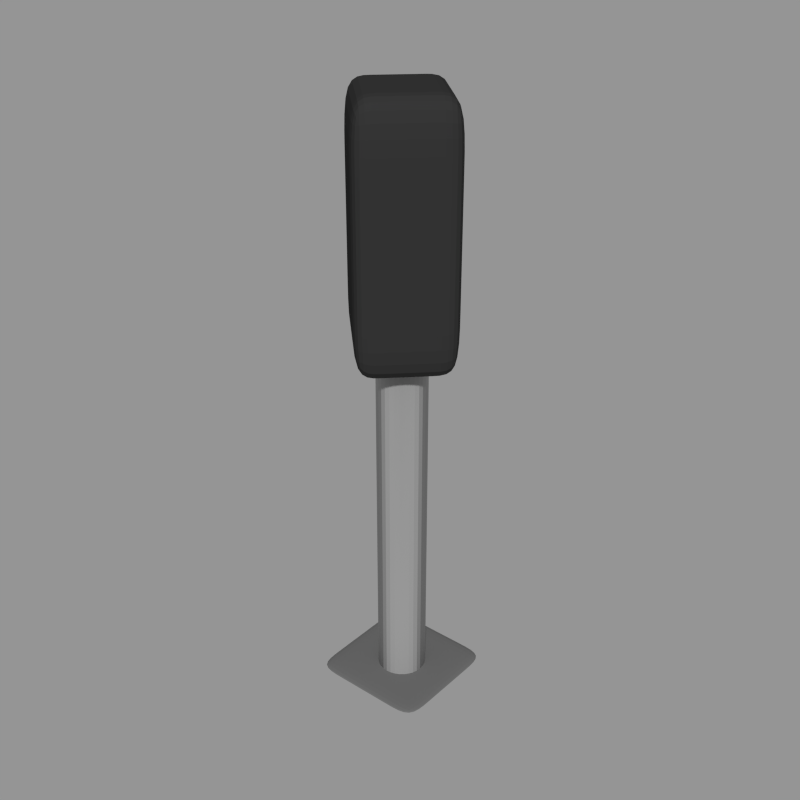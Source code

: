 # Source: signal_light.blend  (saved by Blender 2.70.0; exported with 4.5.12 LTS)
import bpy
from mathutils import Matrix  # noqa: F401  (used for matrix-valued properties, if any)

bpy.ops.wm.read_factory_settings(use_empty=True)
scene = bpy.context.scene
scene.name = 'Scene'

# ---- collections
col_collection_1 = bpy.data.collections.new('Collection 1'); scene.collection.children.link(col_collection_1)
col_collection_11 = bpy.data.collections.new('Collection 11'); scene.collection.children.link(col_collection_11)

# ---- materials (node trees are filled in below, after node groups)
mat_material = bpy.data.materials.new('Material')
mat_material.alpha_threshold = 0.0
mat_material.diffuse_color = (0.4564, 0.4564, 0.4564, 1.0)
mat_material.roughness = 0.5
mat_material.line_color = (0.0, 0.0, 0.0, 1.0)
mat_base = bpy.data.materials.new('base')
mat_base.alpha_threshold = 0.0
mat_base.diffuse_color = (0.1329, 0.1329, 0.1329, 1.0)
mat_base.roughness = 0.5
mat_base.line_color = (0.0, 0.0, 0.0, 1.0)
mat_box = bpy.data.materials.new('box')
mat_box.alpha_threshold = 0.0
mat_box.diffuse_color = (0.03071, 0.03071, 0.03071, 1.0)
mat_box.roughness = 0.5
mat_box.line_color = (0.0, 0.0, 0.0, 1.0)
mat_signal_red_dim = bpy.data.materials.new('signal_red_dim')
mat_signal_green_dim = bpy.data.materials.new('signal_green_dim')
mat_signal_red_lit = bpy.data.materials.new('signal_red_lit')
mat_signal_green_lit = bpy.data.materials.new('signal_green_lit')

# ---- material node trees
mat_material.use_nodes = True; mat_material.node_tree.nodes.clear()
_N = mat_material.node_tree.nodes; _L = mat_material.node_tree.links
n0 = _N.new('ShaderNodeOutputMaterial'); n0.name = 'Material Output'; n0.location = (300, 300)
n1 = _N.new('ShaderNodeBsdfAnisotropic'); n1.name = 'Glossy BSDF'; n1.location = (100, 300)
n1.distribution = 'BECKMANN'
n1.inputs[0].default_value = (0.4575, 0.4575, 0.4575, 1.0)
n1.inputs[1].default_value = 0.8944
_L.new(n1.outputs[0], n0.inputs[0])
n0.is_active_output = True
mat_base.use_nodes = True; mat_base.node_tree.nodes.clear()
_N = mat_base.node_tree.nodes; _L = mat_base.node_tree.links
n0 = _N.new('ShaderNodeOutputMaterial'); n0.name = 'Material Output'; n0.location = (300, 300)
n1 = _N.new('ShaderNodeBsdfDiffuse'); n1.name = 'Diffuse BSDF'; n1.location = (10, 300)
n1.inputs[0].default_value = (0.1329, 0.1329, 0.1329, 1.0)
_L.new(n1.outputs[0], n0.inputs[0])
n0.is_active_output = True
mat_box.use_nodes = True; mat_box.node_tree.nodes.clear()
_N = mat_box.node_tree.nodes; _L = mat_box.node_tree.links
n0 = _N.new('ShaderNodeOutputMaterial'); n0.name = 'Material Output'; n0.location = (300, 300)
n1 = _N.new('ShaderNodeBsdfDiffuse'); n1.name = 'Diffuse BSDF'; n1.location = (10, 300)
n1.inputs[0].default_value = (0.03106, 0.03106, 0.03106, 1.0)
_L.new(n1.outputs[0], n0.inputs[0])
n0.is_active_output = True

# ---- meshes
me_cylinder = bpy.data.meshes.new('Cylinder')
me_cylinder.from_pydata([(0.0, 0.2, -1.0), (0.0, 0.2, 1.0), (0.03902, 0.1962, -1.0), (0.03902, 0.1962, 1.0), (0.07654, 0.1848, -1.0), (0.07654, 0.1848, 1.0), (0.1111, 0.1663, -1.0), (0.1111, 0.1663, 1.0), (0.1414, 0.1414, -1.0), (0.1414, 0.1414, 1.0), (0.1663, 0.1111, -1.0), (0.1663, 0.1111, 1.0), (0.1848, 0.07654, -1.0), (0.1848, 0.07654, 1.0), (0.1962, 0.03902, -1.0), (0.1962, 0.03902, 1.0), (0.2, 1.51e-08, -1.0), (0.2, 1.51e-08, 1.0), (0.1962, -0.03902, -1.0), (0.1962, -0.03902, 1.0), (0.1848, -0.07654, -1.0), (0.1848, -0.07654, 1.0), (0.1663, -0.1111, -1.0), (0.1663, -0.1111, 1.0), (0.1414, -0.1414, -1.0), (0.1414, -0.1414, 1.0), (0.1111, -0.1663, -1.0), (0.1111, -0.1663, 1.0), (0.07654, -0.1848, -1.0), (0.07654, -0.1848, 1.0), (0.03902, -0.1962, -1.0), (0.03902, -0.1962, 1.0), (-6.517e-08, -0.2, -1.0), (-6.517e-08, -0.2, 1.0), (-0.03902, -0.1962, -1.0), (-0.03902, -0.1962, 1.0), (-0.07654, -0.1848, -1.0), (-0.07654, -0.1848, 1.0), (-0.1111, -0.1663, -1.0), (-0.1111, -0.1663, 1.0), (-0.1414, -0.1414, -1.0), (-0.1414, -0.1414, 1.0), (-0.1663, -0.1111, -1.0), (-0.1663, -0.1111, 1.0), (-0.1848, -0.07654, -1.0), (-0.1848, -0.07654, 1.0), (-0.1962, -0.03902, -1.0), (-0.1962, -0.03902, 1.0), (-0.2, 1.931e-07, -1.0), (-0.2, 1.931e-07, 1.0), (-0.1962, 0.03902, -1.0), (-0.1962, 0.03902, 1.0), (-0.1848, 0.07654, -1.0), (-0.1848, 0.07654, 1.0), (-0.1663, 0.1111, -1.0), (-0.1663, 0.1111, 1.0), (-0.1414, 0.1414, -1.0), (-0.1414, 0.1414, 1.0), (-0.1111, 0.1663, -1.0), (-0.1111, 0.1663, 1.0), (-0.07654, 0.1848, -1.0), (-0.07654, 0.1848, 1.0), (-0.03902, 0.1962, -1.0), (-0.03902, 0.1962, 1.0)], [], [(0, 1, 3, 2), (2, 3, 5, 4), (4, 5, 7, 6), (6, 7, 9, 8), (8, 9, 11, 10), (10, 11, 13, 12), (12, 13, 15, 14), (14, 15, 17, 16), (16, 17, 19, 18), (18, 19, 21, 20), (20, 21, 23, 22), (22, 23, 25, 24), (24, 25, 27, 26), (26, 27, 29, 28), (28, 29, 31, 30), (30, 31, 33, 32), (32, 33, 35, 34), (34, 35, 37, 36), (36, 37, 39, 38), (38, 39, 41, 40), (40, 41, 43, 42), (42, 43, 45, 44), (44, 45, 47, 46), (46, 47, 49, 48), (48, 49, 51, 50), (50, 51, 53, 52), (52, 53, 55, 54), (54, 55, 57, 56), (56, 57, 59, 58), (58, 59, 61, 60), (3, 1, 63, 61, 59, 57, 55, 53, 51, 49, 47, 45, 43, 41, 39, 37, 35, 33, 31, 29, 27, 25, 23, 21, 19, 17, 15, 13, 11, 9, 7, 5), (62, 63, 1, 0), (60, 61, 63, 62), (0, 2, 4, 6, 8, 10, 12, 14, 16, 18, 20, 22, 24, 26, 28, 30, 32, 34, 36, 38, 40, 42, 44, 46, 48, 50, 52, 54, 56, 58, 60, 62)])
me_cylinder.materials.append(mat_material)
me_cylinder.use_remesh_preserve_volume = False
me_cylinder.use_remesh_preserve_attributes = False
me_cylinder.use_mirror_vertex_groups = False
me_cylinder.update()
me_plane_002 = bpy.data.meshes.new('Plane.002')
me_plane_002.from_pydata([(0.7338, -0.7338, 0.0), (-0.7338, -0.7338, 0.0), (0.7338, 0.7338, 0.0), (-0.7338, 0.7338, 0.0), (0.0, -0.7338, 0.0), (0.0, 0.7338, 0.0), (-0.7338, 0.0, 0.0), (0.7338, 0.0, 0.0), (0.0, 0.0, 0.0), (-0.3669, -0.7338, 0.0), (-0.3669, 0.7338, 0.0), (-0.7338, -0.3669, 0.0), (0.7338, 0.3669, 0.0), (0.3669, -0.7338, 0.0), (0.3669, 0.7338, 0.0), (-0.7338, 0.3669, 0.0), (0.7338, -0.3669, 0.0), (0.0, 0.3669, 0.0), (0.0, -0.3669, 0.0), (-0.3669, 0.0, 0.0), (0.3669, 0.0, 0.0), (0.3669, 0.3669, 0.0), (-0.3669, 0.3669, 0.0), (-0.3669, -0.3669, 0.0), (0.3669, -0.3669, 0.0), (0.7338, -0.7338, 0.05451), (-0.7338, -0.7338, 0.05451), (0.7338, 0.7338, 0.05451), (-0.7338, 0.7338, 0.05451), (0.0, -0.7338, 0.05451), (0.0, 0.7338, 0.05451), (-0.7338, 0.0, 0.05451), (0.7338, 0.0, 0.05451), (0.0, 0.0, 0.05451), (-0.3669, -0.7338, 0.05451), (-0.3669, 0.7338, 0.05451), (-0.7338, -0.3669, 0.05451), (0.7338, 0.3669, 0.05451), (0.3669, -0.7338, 0.05451), (0.3669, 0.7338, 0.05451), (-0.7338, 0.3669, 0.05451), (0.7338, -0.3669, 0.05451), (0.0, 0.3669, 0.05451), (0.0, -0.3669, 0.05451), (-0.3669, 0.0, 0.05451), (0.3669, 0.0, 0.05451), (0.3669, 0.3669, 0.05451), (-0.3669, 0.3669, 0.05451), (-0.3669, -0.3669, 0.05451), (0.3669, -0.3669, 0.05451)], [], [(21, 14, 2, 12), (22, 10, 5, 17), (23, 19, 8, 18), (24, 20, 7, 16), (17, 5, 14, 21), (8, 17, 21, 20), (20, 21, 12, 7), (15, 3, 10, 22), (6, 15, 22, 19), (19, 22, 17, 8), (11, 6, 19, 23), (1, 11, 23, 9), (9, 23, 18, 4), (18, 8, 20, 24), (4, 18, 24, 13), (13, 24, 16, 0), (46, 37, 27, 39), (47, 42, 30, 35), (48, 43, 33, 44), (49, 41, 32, 45), (42, 46, 39, 30), (33, 45, 46, 42), (45, 32, 37, 46), (40, 47, 35, 28), (31, 44, 47, 40), (44, 33, 42, 47), (36, 48, 44, 31), (26, 34, 48, 36), (34, 29, 43, 48), (43, 49, 45, 33), (29, 38, 49, 43), (38, 25, 41, 49), (10, 3, 28, 35), (9, 4, 29, 34), (16, 7, 32, 41), (3, 15, 40, 28), (14, 5, 30, 39), (13, 0, 25, 38), (7, 12, 37, 32), (11, 1, 26, 36), (5, 10, 35, 30), (1, 9, 34, 26), (0, 16, 41, 25), (15, 6, 31, 40), (2, 14, 39, 27), (4, 13, 38, 29), (12, 2, 27, 37), (6, 11, 36, 31)])
me_plane_002.materials.append(mat_base)
me_plane_002.use_remesh_preserve_volume = False
me_plane_002.use_remesh_preserve_attributes = False
me_plane_002.use_mirror_vertex_groups = False
me_plane_002.update()
me_cube = bpy.data.meshes.new('Cube')
me_cube.from_pydata([(0.6012, -0.06447, -1.0), (-0.06447, 0.6012, -1.0), (-0.6012, 0.06447, -1.0), (0.06447, -0.6012, -1.0), (0.6012, -0.06447, 1.0), (-0.06447, 0.6012, 1.0), (-0.6012, 0.06447, 1.0), (0.06447, -0.6012, 1.0), (0.6012, -0.06447, 0.0), (0.2684, 0.2684, 1.0), (-0.06447, 0.6012, 0.0), (0.2684, 0.2684, -1.0), (-0.3328, 0.3328, 1.0), (-0.6012, 0.06447, 0.0), (-0.3328, 0.3328, -1.0), (-0.2684, -0.2684, 1.0), (0.06447, -0.6012, 0.0), (-0.2684, -0.2684, -1.0), (0.3328, -0.3328, 1.0), (0.3328, -0.3328, -1.0), (0.2684, 0.2684, 0.0), (-0.3328, 0.3328, 0.0), (-0.2684, -0.2684, 0.0), (0.3328, -0.3328, 0.0), (0.0, 0.0, -1.0), (0.0, 0.0, 1.0), (0.6012, -0.06447, 0.5), (0.102, 0.4348, 1.0), (-0.06447, 0.6012, -0.5), (0.4348, 0.102, -1.0), (-0.467, 0.1987, 1.0), (-0.6012, 0.06447, -0.5), (-0.1987, 0.467, -1.0), (-0.102, -0.4348, 1.0), (0.06447, -0.6012, -0.5), (-0.4348, -0.102, -1.0), (0.467, -0.1987, 1.0), (0.1987, -0.467, -1.0), (0.6012, -0.06447, -0.5), (0.4348, 0.102, 1.0), (-0.06447, 0.6012, 0.5), (0.102, 0.4348, -1.0), (-0.1987, 0.467, 1.0), (-0.6012, 0.06447, 0.5), (-0.467, 0.1987, -1.0), (-0.4348, -0.102, 1.0), (0.06447, -0.6012, 0.5), (-0.102, -0.4348, -1.0), (0.1987, -0.467, 1.0), (0.467, -0.1987, -1.0), (0.2684, 0.2684, -0.5), (0.2684, 0.2684, 0.5), (0.4348, 0.102, 0.0), (0.102, 0.4348, 0.0), (-0.3328, 0.3328, -0.5), (-0.3328, 0.3328, 0.5), (-0.1987, 0.467, 0.0), (-0.467, 0.1987, 0.0), (-0.2684, -0.2684, -0.5), (-0.2684, -0.2684, 0.5), (-0.4348, -0.102, 0.0), (-0.102, -0.4348, 0.0), (0.3328, -0.3328, -0.5), (0.3328, -0.3328, 0.5), (0.1987, -0.467, 0.0), (0.467, -0.1987, 0.0), (-0.1342, -0.1342, -1.0), (0.1342, 0.1342, -1.0), (0.1664, -0.1664, -1.0), (-0.1664, 0.1664, -1.0), (0.1342, 0.1342, 1.0), (-0.1342, -0.1342, 1.0), (0.1664, -0.1664, 1.0), (-0.1664, 0.1664, 1.0), (0.102, 0.4348, -0.5), (-0.467, 0.1987, -0.5), (-0.102, -0.4348, -0.5), (0.467, -0.1987, -0.5), (-0.3006, 0.03223, -1.0), (-0.03223, 0.3006, 1.0), (0.4348, 0.102, -0.5), (0.4348, 0.102, 0.5), (0.102, 0.4348, 0.5), (-0.1987, 0.467, -0.5), (-0.1987, 0.467, 0.5), (-0.467, 0.1987, 0.5), (-0.4348, -0.102, -0.5), (-0.4348, -0.102, 0.5), (-0.102, -0.4348, 0.5), (0.1987, -0.467, -0.5), (0.1987, -0.467, 0.5), (0.467, -0.1987, 0.5), (0.03223, -0.3006, -1.0), (0.3006, -0.03223, -1.0), (-0.03223, 0.3006, -1.0), (0.3006, -0.03223, 1.0), (0.03223, -0.3006, 1.0), (-0.3006, 0.03223, 1.0)], [], [(74, 28, 1, 41), (75, 31, 2, 44), (76, 34, 3, 47), (77, 38, 0, 49), (78, 44, 2, 35), (79, 42, 5, 27), (80, 50, 11, 29), (81, 51, 20, 52), (82, 40, 10, 53), (83, 54, 14, 32), (84, 55, 21, 56), (85, 43, 13, 57), (86, 58, 17, 35), (87, 59, 22, 60), (88, 46, 16, 61), (89, 62, 19, 37), (90, 63, 23, 64), (91, 26, 8, 65), (92, 66, 17, 47), (93, 67, 24, 68), (94, 32, 14, 69), (95, 70, 9, 39), (96, 71, 25, 72), (97, 30, 12, 73), (50, 74, 41, 11), (20, 53, 74, 50), (53, 10, 28, 74), (54, 75, 44, 14), (21, 57, 75, 54), (57, 13, 31, 75), (58, 76, 47, 17), (22, 61, 76, 58), (61, 16, 34, 76), (62, 77, 49, 19), (23, 65, 77, 62), (65, 8, 38, 77), (66, 78, 35, 17), (24, 69, 78, 66), (69, 14, 44, 78), (70, 79, 27, 9), (25, 73, 79, 70), (73, 12, 42, 79), (38, 80, 29, 0), (8, 52, 80, 38), (52, 20, 50, 80), (26, 81, 52, 8), (4, 39, 81, 26), (39, 9, 51, 81), (51, 82, 53, 20), (9, 27, 82, 51), (27, 5, 40, 82), (28, 83, 32, 1), (10, 56, 83, 28), (56, 21, 54, 83), (40, 84, 56, 10), (5, 42, 84, 40), (42, 12, 55, 84), (55, 85, 57, 21), (12, 30, 85, 55), (30, 6, 43, 85), (31, 86, 35, 2), (13, 60, 86, 31), (60, 22, 58, 86), (43, 87, 60, 13), (6, 45, 87, 43), (45, 15, 59, 87), (59, 88, 61, 22), (15, 33, 88, 59), (33, 7, 46, 88), (34, 89, 37, 3), (16, 64, 89, 34), (64, 23, 62, 89), (46, 90, 64, 16), (7, 48, 90, 46), (48, 18, 63, 90), (63, 91, 65, 23), (18, 36, 91, 63), (36, 4, 26, 91), (37, 92, 47, 3), (19, 68, 92, 37), (68, 24, 66, 92), (49, 93, 68, 19), (0, 29, 93, 49), (29, 11, 67, 93), (67, 94, 69, 24), (11, 41, 94, 67), (41, 1, 32, 94), (36, 95, 39, 4), (18, 72, 95, 36), (72, 25, 70, 95), (48, 96, 72, 18), (7, 33, 96, 48), (33, 15, 71, 96), (71, 97, 73, 25), (15, 45, 97, 71), (45, 6, 30, 97)])
me_cube.materials.append(mat_box)
me_cube.use_remesh_preserve_volume = False
me_cube.use_remesh_preserve_attributes = False
me_cube.use_mirror_vertex_groups = False
me_cube.update()
me_lamp = bpy.data.meshes.new('lamp')
me_lamp.from_pydata([(0.0, 2.351e-08, 0.3113), (0.0, -2.351e-08, -0.3113), (-0.3113, 0.0, 0.0), (0.3113, 0.0, 0.0), (0.2201, 1.662e-08, 0.2201), (-0.2201, 1.662e-08, 0.2201), (-0.2201, -1.662e-08, -0.2201), (0.2201, -1.662e-08, -0.2201), (0.0, -0.04169, 0.2737), (0.0, -0.04169, -0.2737), (-0.2737, -0.04169, 0.0), (0.2737, -0.04169, 0.0), (0.1935, -0.04169, 0.1935), (-0.1935, -0.04169, 0.1935), (-0.1935, -0.04169, -0.1935), (0.1935, -0.04169, -0.1935), (0.0, -0.08931, 3.147e-09)], [], [(3, 4, 12, 11), (4, 0, 8, 12), (5, 2, 10, 13), (0, 5, 13, 8), (2, 6, 14, 10), (6, 1, 9, 14), (7, 3, 11, 15), (1, 7, 15, 9), (11, 12, 16), (12, 8, 16), (13, 10, 16), (8, 13, 16), (10, 14, 16), (14, 9, 16), (15, 11, 16), (9, 15, 16)])
_k = {(3, 4): 0.94902, (0, 4): 0.94902, (2, 5): 0.94902, (0, 5): 0.94902}
me_lamp.attributes.new('crease_edge', 'FLOAT', 'EDGE').data.foreach_set('value', [_k.get((min(e.vertices), max(e.vertices)), 0.0) for e in me_lamp.edges])
me_lamp.materials.append(None)
me_lamp.use_remesh_preserve_volume = False
me_lamp.use_remesh_preserve_attributes = False
me_lamp.use_mirror_vertex_groups = False
me_lamp.update()
me_plane_005 = bpy.data.meshes.new('Plane.005')
me_plane_005.from_pydata([(0.334, -0.1693, -0.1227), (0.1936, -0.2105, -0.02051), (0.334, 0.2699, -0.1227), (0.1936, -0.2105, 0.0194), (0.0, -0.3418, 0.09089), (0.0, 0.2847, 0.09089), (0.2976, -0.1693, -0.1391), (0.1936, 0.2808, -0.02051), (0.2976, 0.2699, -0.1391), (0.1936, -0.2576, -0.02051), (0.0, -0.3418, 0.05097), (0.0, 0.2847, 0.05097), (0.1936, 0.2808, 0.0194), (0.334, -0.1223, -0.1227), (0.0, -0.2947, 0.09089), (0.1936, -0.2576, 0.0194), (0.2976, -0.1223, -0.1391), (0.0, -0.2947, 0.05097)], [], [(3, 12, 2, 13), (1, 16, 8, 7), (12, 5, 11, 7), (15, 0, 6, 9), (13, 2, 8, 16), (10, 9, 1, 17), (4, 14, 3, 15), (4, 15, 9, 10), (15, 3, 13, 0), (2, 12, 7, 8), (9, 6, 16, 1), (17, 1, 7, 11), (0, 13, 16, 6), (14, 5, 12, 3)])
me_plane_005.materials.append(mat_box)
me_plane_005.use_remesh_preserve_volume = False
me_plane_005.use_remesh_preserve_attributes = False
me_plane_005.use_mirror_vertex_groups = False
me_plane_005.update()

# ---- objects
ob_pole = bpy.data.objects.new('pole', me_cylinder)
ob_base = bpy.data.objects.new('base', me_plane_002)
ob_lamp_box = bpy.data.objects.new('lamp_box', me_cube)
ob_lamp_red_dim = bpy.data.objects.new('lamp_red_dim', me_lamp)
ob_lamp_green_dim = bpy.data.objects.new('lamp_green_dim', me_lamp)
ob_lamp_red_lit = bpy.data.objects.new('lamp_red_lit', me_lamp)
ob_lamp_cover = bpy.data.objects.new('lamp_cover', me_plane_005)
ob_lamp_green_lit = bpy.data.objects.new('lamp_green_lit', me_lamp)
ob_cam = bpy.data.objects.new('Cam', None)
ob_shadowplane = bpy.data.objects.new('ShadowPlane', None)

# ---- transforms, parenting, visibility, modifiers, constraints
ob_pole.location = (0.0, 0.0, 1.557)
ob_pole.scale = (1.0, 1.0, 1.556)
ob_pole.lineart.crease_threshold = 0.0
ob_base.location = (0.0, 0.0, 0.0)
ob_base.scale = (0.6853, 0.6853, 0.6853)
ob_base.lineart.crease_threshold = 0.0
_m = ob_base.modifiers.new('Subsurf', 'SUBSURF')
_m.uv_smooth = 'PRESERVE_CORNERS'
_m.quality = 2
_m.levels = 2
_m.show_only_control_edges = False
ob_lamp_box.location = (0.0, 0.0, 3.878)
ob_lamp_box.lineart.crease_threshold = 0.0
_m = ob_lamp_box.modifiers.new('Subsurf', 'SUBSURF')
_m.uv_smooth = 'PRESERVE_CORNERS'
_m.quality = 2
_m.levels = 2
_m.show_only_control_edges = False
ob_lamp_red_dim.parent = ob_lamp_box
ob_lamp_red_dim.matrix_parent_inverse = Matrix(((1.0, 0.0, 0.0, -0.0), (0.0, 1.0, 0.0, -0.0), (0.0, 0.0, 1.0, -3.878), (0.0, 0.0, 0.0, 1.0)))
ob_lamp_red_dim.location = (-0.3307, 0.3307, 3.398)
ob_lamp_red_dim.rotation_euler = (0.0, 0.0, -2.356)
ob_lamp_red_dim.hide_viewport = True
ob_lamp_red_dim.hide_render = True
ob_lamp_red_dim.lineart.crease_threshold = 0.0
ob_lamp_red_dim.material_slots[0].link = 'OBJECT'; ob_lamp_red_dim.material_slots[0].material = mat_signal_red_dim
_m = ob_lamp_red_dim.modifiers.new('Subsurf', 'SUBSURF')
_m.uv_smooth = 'PRESERVE_CORNERS'
_m.quality = 2
_m.levels = 2
_m.show_only_control_edges = False
ob_lamp_green_dim.parent = ob_lamp_box
ob_lamp_green_dim.matrix_parent_inverse = Matrix(((1.0, 0.0, 0.0, -0.0), (0.0, 1.0, 0.0, -0.0), (0.0, 0.0, 1.0, -3.878), (0.0, 0.0, 0.0, 1.0)))
ob_lamp_green_dim.location = (-0.3307, 0.3307, 4.259)
ob_lamp_green_dim.rotation_euler = (0.0, 0.0, -2.356)
ob_lamp_green_dim.lineart.crease_threshold = 0.0
ob_lamp_green_dim.material_slots[0].link = 'OBJECT'; ob_lamp_green_dim.material_slots[0].material = mat_signal_green_dim
_m = ob_lamp_green_dim.modifiers.new('Subsurf', 'SUBSURF')
_m.uv_smooth = 'PRESERVE_CORNERS'
_m.quality = 2
_m.levels = 2
_m.show_only_control_edges = False
ob_lamp_red_lit.parent = ob_lamp_box
ob_lamp_red_lit.matrix_parent_inverse = Matrix(((1.0, 0.0, 0.0, -0.0), (0.0, 1.0, 0.0, -0.0), (0.0, 0.0, 1.0, -3.878), (0.0, 0.0, 0.0, 1.0)))
ob_lamp_red_lit.location = (-0.3307, 0.3307, 3.398)
ob_lamp_red_lit.rotation_euler = (0.0, 0.0, -2.356)
ob_lamp_red_lit.lineart.crease_threshold = 0.0
ob_lamp_red_lit.material_slots[0].link = 'OBJECT'; ob_lamp_red_lit.material_slots[0].material = mat_signal_red_lit
_m = ob_lamp_red_lit.modifiers.new('Subsurf', 'SUBSURF')
_m.uv_smooth = 'PRESERVE_CORNERS'
_m.quality = 2
_m.levels = 2
_m.show_only_control_edges = False
ob_lamp_cover.parent = ob_lamp_box
ob_lamp_cover.matrix_parent_inverse = Matrix(((1.0, 0.0, 0.0, -0.0), (0.0, 1.0, 0.0, -0.0), (0.0, 0.0, 1.0, -3.878), (0.0, 0.0, 0.0, 1.0)))
ob_lamp_cover.location = (-0.3715, 0.3715, 3.691)
ob_lamp_cover.rotation_euler = (0.0, 0.0, -2.356)
ob_lamp_cover.lineart.crease_threshold = 0.0
_m = ob_lamp_cover.modifiers.new('Mirror', 'MIRROR')
_m = ob_lamp_cover.modifiers.new('Array', 'ARRAY')
_m.constant_offset_displace = (0.0, 0.0, 0.0)
_m.relative_offset_displace = (0.0, 0.0, 3.692)
_m = ob_lamp_cover.modifiers.new('Subsurf', 'SUBSURF')
_m.uv_smooth = 'PRESERVE_CORNERS'
_m.quality = 2
_m.levels = 2
_m.show_only_control_edges = False
ob_lamp_green_lit.parent = ob_lamp_box
ob_lamp_green_lit.matrix_parent_inverse = Matrix(((1.0, 0.0, 0.0, -0.0), (0.0, 1.0, 0.0, -0.0), (0.0, 0.0, 1.0, -3.878), (0.0, 0.0, 0.0, 1.0)))
ob_lamp_green_lit.location = (-0.3307, 0.3307, 4.259)
ob_lamp_green_lit.rotation_euler = (0.0, 0.0, -2.356)
ob_lamp_green_lit.hide_viewport = True
ob_lamp_green_lit.hide_render = True
ob_lamp_green_lit.lineart.crease_threshold = 0.0
ob_lamp_green_lit.material_slots[0].link = 'OBJECT'; ob_lamp_green_lit.material_slots[0].material = mat_signal_green_lit
_m = ob_lamp_green_lit.modifiers.new('Subsurf', 'SUBSURF')
_m.uv_smooth = 'PRESERVE_CORNERS'
_m.quality = 2
_m.levels = 2
_m.show_only_control_edges = False
ob_cam.location = (0.0, 0.0, 0.0)
ob_shadowplane.location = (0.0, 0.0, 0.0)

# ---- collection membership
col_collection_1.objects.link(ob_pole)
col_collection_1.objects.link(ob_base)
col_collection_1.objects.link(ob_lamp_box)
col_collection_1.objects.link(ob_lamp_red_dim)
col_collection_1.objects.link(ob_lamp_green_dim)
col_collection_1.objects.link(ob_lamp_red_lit)
col_collection_1.objects.link(ob_lamp_cover)
col_collection_1.objects.link(ob_lamp_green_lit)
col_collection_1.objects.link(ob_cam)
col_collection_11.objects.link(ob_shadowplane)
def _layer_coll(name, lc=None):
    lc = lc or bpy.context.view_layer.layer_collection
    for c in lc.children:
        if c.name == name: return c
        r = _layer_coll(name, c)
        if r: return r
_layer_coll('Collection 11').indirect_only = True

# ---- scene / render settings (as saved in the file)
scene.camera = ob_cam
scene.frame_start = 0; scene.frame_end = 0; scene.frame_set(0)
scene.render.engine = 'CYCLES'
scene.render.image_settings.compression = 100
scene.render.resolution_x = 256
scene.render.resolution_y = 256
scene.render.dither_intensity = 0.0
scene.render.film_transparent = True
scene.render.border_max_y = 0.319
scene.render.use_placeholder = True
scene.cycles.use_denoising = False
scene.cycles.samples = 120
scene.cycles.sampling_pattern = 'TABULATED_SOBOL'
scene.cycles.light_sampling_threshold = 0.0
scene.cycles.use_adaptive_sampling = False
scene.cycles.use_light_tree = False
scene.cycles.blur_glossy = 0.0
scene.cycles.volume_bounces = 1
scene.cycles.pixel_filter_type = 'GAUSSIAN'
scene.cycles.sample_clamp_indirect = 0.0
scene.view_settings.view_transform = 'Standard'
bpy.context.view_layer.update()

# ---- added for rendering (the .blend has no active camera and no usable light): camera, sun + grey world if the file has none
cam_auto = bpy.data.cameras.new('AutoCamera')
cam_auto.lens = 50.0
cam_auto.sensor_width = 36.0
cam_auto.clip_end = 1000.0
ob_auto_camera = bpy.data.objects.new('AutoCamera', cam_auto)
scene.collection.objects.link(ob_auto_camera)
ob_auto_camera.location = (4.7724, -5.75169, 6.35636)
ob_auto_camera.rotation_euler = (1.09748, -7.21219e-08, 0.694738)
scene.camera = ob_auto_camera
light_auto_sun = bpy.data.lights.new('AutoSun', 'SUN')
light_auto_sun.energy = 3.0
light_auto_sun.angle = 0.0523599
ob_auto_sun = bpy.data.objects.new('AutoSun', light_auto_sun)
scene.collection.objects.link(ob_auto_sun)
ob_auto_sun.rotation_euler = (0.872665, 0.174533, 0.523599)
if scene.world is None:
    world_auto = bpy.data.worlds.new('AutoWorld')
    world_auto.color = (0.3, 0.3, 0.3)
    scene.world = world_auto
bpy.context.view_layer.update()
